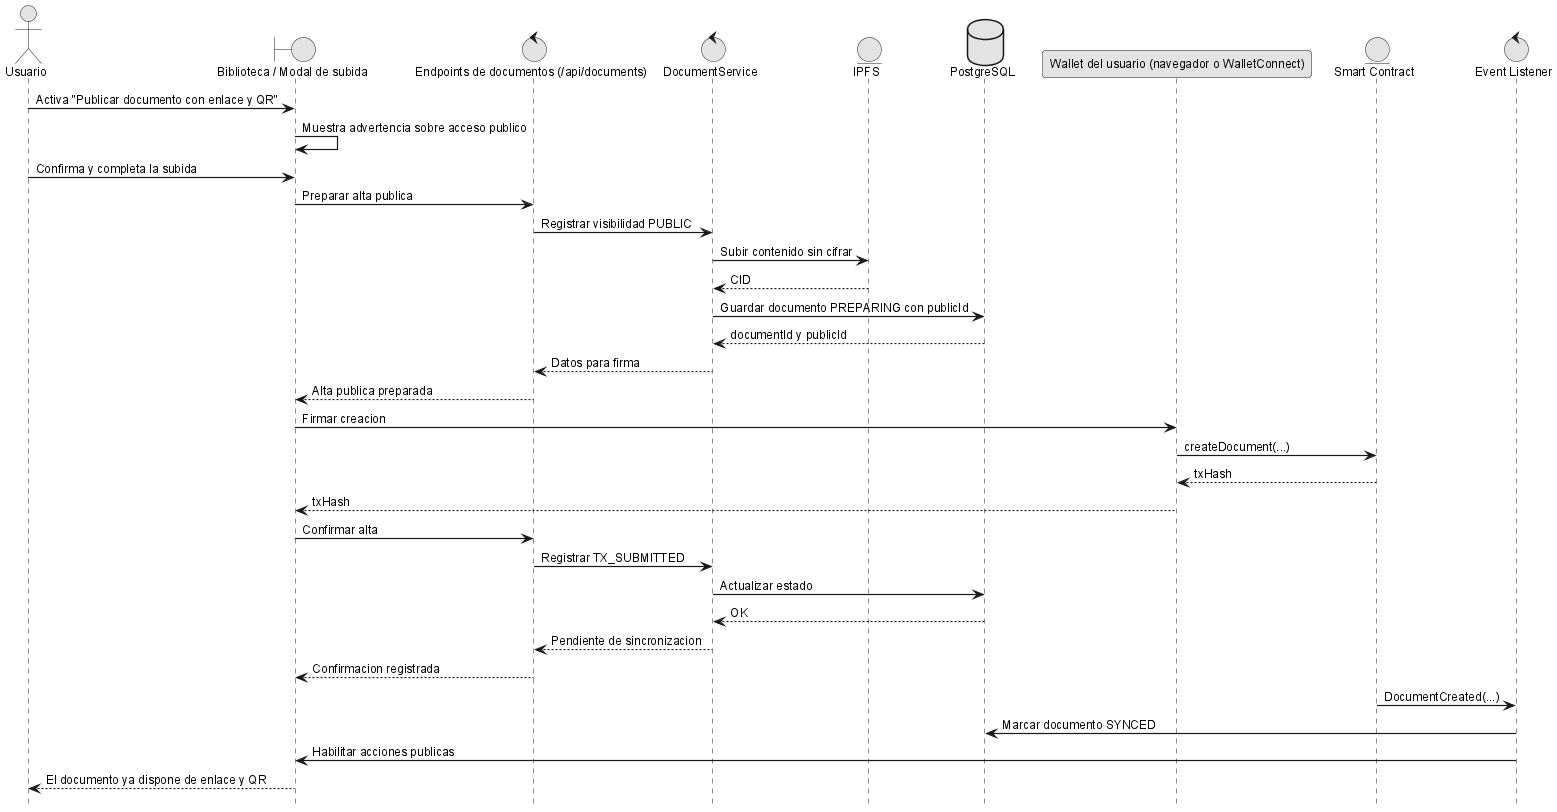

The diagram above was rendered by PlantUML. Its source (embedded in the PNG):
@startuml
!include _sequence-style.puml
actor Usuario as user
boundary "Biblioteca / Modal de subida" as ui
control "Endpoints de documentos (/api/documents)" as api
control "DocumentService" as srv
entity "IPFS" as ipfs
database "PostgreSQL" as db
participant "Wallet del usuario (navegador o WalletConnect)" as wallet
entity "Smart Contract" as sc
control "Event Listener" as listener

user -> ui: Activa "Publicar documento con enlace y QR"
ui -> ui: Muestra advertencia sobre acceso publico
user -> ui: Confirma y completa la subida
ui -> api: Preparar alta publica
api -> srv: Registrar visibilidad PUBLIC
srv -> ipfs: Subir contenido sin cifrar
ipfs --> srv: CID
srv -> db: Guardar documento PREPARING con publicId
db --> srv: documentId y publicId
srv --> api: Datos para firma
api --> ui: Alta publica preparada

ui -> wallet: Firmar creacion
wallet -> sc: createDocument(...)
sc --> wallet: txHash
wallet --> ui: txHash

ui -> api: Confirmar alta
api -> srv: Registrar TX_SUBMITTED
srv -> db: Actualizar estado
db --> srv: OK
srv --> api: Pendiente de sincronizacion
api --> ui: Confirmacion registrada

sc -> listener: DocumentCreated(...)
listener -> db: Marcar documento SYNCED
listener -> ui: Habilitar acciones publicas
ui --> user: El documento ya dispone de enlace y QR
@enduml